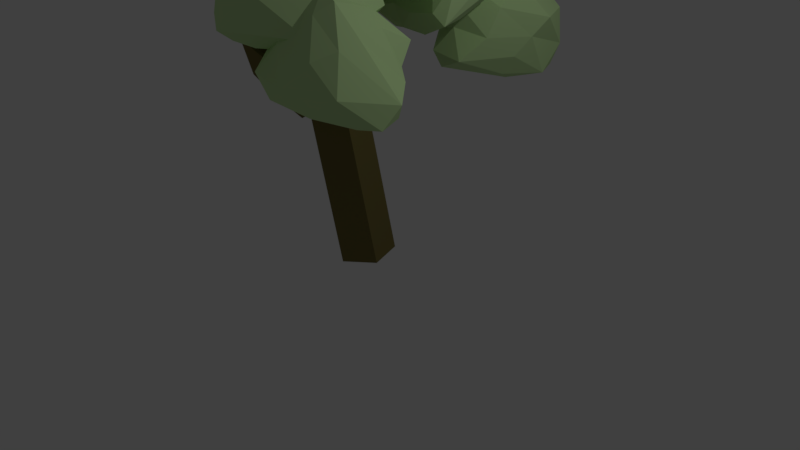 # Source: tree3.blend  (saved by Blender 2.79.0; exported with 4.5.12 LTS)
import bpy
from mathutils import Matrix  # noqa: F401  (used for matrix-valued properties, if any)

bpy.ops.wm.read_factory_settings(use_empty=True)
scene = bpy.context.scene
scene.name = 'Scene'

# ---- collections
col_collection_1 = bpy.data.collections.new('Collection 1'); scene.collection.children.link(col_collection_1)

# ---- materials (node trees are filled in below, after node groups)
mat_leaf = bpy.data.materials.new('Leaf')
mat_leaf.alpha_threshold = 0.0
mat_leaf.use_transparent_shadow = False
mat_leaf.diffuse_color = (0.5696, 0.8, 0.3834, 1.0)
mat_leaf.roughness = 0.5
mat_material = bpy.data.materials.new('Material')
mat_material.alpha_threshold = 0.0
mat_material.use_transparent_shadow = False
mat_material.diffuse_color = (0.1734, 0.1423, 0.04831, 1.0)
mat_material.roughness = 0.5
mat_material.line_color = (0.0, 0.0, 0.0, 1.0)
mat_bark = bpy.data.materials.new('Bark')
mat_bark.alpha_threshold = 0.0
mat_bark.use_transparent_shadow = False
mat_bark.diffuse_color = (0.2598, 0.1793, 0.04035, 1.0)
mat_bark.roughness = 0.5

# ---- material node trees

# ---- world
world_world = bpy.data.worlds.new('World'); scene.world = world_world
world_world.color = (0.05088, 0.05088, 0.05088)
world_world.use_sun_shadow = False
world_world.sun_shadow_jitter_overblur = 0.0
world_world.cycles.sampling_method = 'MANUAL'

# ---- cameras
cam_camera = bpy.data.cameras.new('Camera')
cam_camera.clip_end = 100.0
cam_camera.lens = 35.0
cam_camera.sensor_width = 32.0
cam_camera.sensor_height = 18.0
cam_camera.ortho_scale = 7.314
cam_camera.dof.focus_distance = 0.0
cam_camera.dof.aperture_fstop = 128.0

# ---- lights
light_lamp = bpy.data.lights.new('Lamp', 'POINT')
light_lamp.transmission_factor = 0.0
light_lamp.cutoff_distance = 30.0
light_lamp.energy = 100.0
light_lamp.shadow_buffer_clip_start = 1.001
light_lamp.shadow_soft_size = 0.1
light_lamp.shadow_maximum_resolution = 0.006
light_lamp.use_absolute_resolution = True

# ---- meshes
me_icosphere_007 = bpy.data.meshes.new('Icosphere.007')
me_icosphere_007.from_pydata([(0.0, 0.0, -1.0), (1.29, -0.4034, -0.753), (-0.2725, -1.221, -0.7015), (-1.113, 0.2585, -0.6121), (-0.2706, 1.002, -0.5031), (0.7331, 0.8977, -0.591), (0.5782, -1.317, 0.204), (-1.451, -0.3876, 0.1911), (-0.8041, 1.146, 0.2562), (0.3038, 0.9667, 0.3945), (1.048, 0.704, 0.2538), (0.0, 0.3725, 1.252), (-0.1656, -0.5327, -0.8762), (0.4659, -0.2986, -0.8707), (0.254, -1.129, -0.7465), (1.042, 0.1988, -0.664), (0.4187, 0.365, -0.8699), (-0.5434, 0.02955, -0.8681), (-1.165, -0.3944, -0.7835), (-0.1596, 0.5253, -0.8593), (-0.6839, 0.8097, -0.6424), (0.255, 0.9363, -0.5718), (1.545, 0.07447, -0.2703), (1.022, 1.094, -0.2427), (0.0, -1.694, -0.4018), (1.391, -0.857, -0.4673), (-1.545, 0.07447, -0.2703), (-1.391, -0.857, -0.4673), (-0.6409, 1.272, -0.1899), (-1.022, 1.094, -0.2427), (0.6409, 1.272, -0.1899), (0.0, 1.055, -0.02263), (1.327, -0.3766, 0.3189), (-0.5665, -1.243, 0.3094), (-1.008, 0.6414, 0.3558), (-0.2853, 0.8972, 0.4857), (0.7675, 1.067, 0.3544), (0.2807, -0.2628, 1.082), (0.5781, 0.2509, 0.8967), (-0.5639, -0.06561, 1.006), (-0.4389, 0.4368, 0.8443), (0.1644, 0.5154, 0.8507)], [], [(0, 13, 12), (1, 13, 15), (0, 12, 17), (0, 17, 19), (0, 19, 16), (1, 15, 22), (2, 14, 24), (3, 18, 26), (4, 20, 28), (5, 21, 30), (1, 22, 25), (2, 24, 27), (3, 26, 29), (4, 28, 31), (5, 30, 23), (6, 32, 37), (7, 33, 39), (8, 34, 40), (9, 35, 41), (10, 36, 38), (38, 41, 11), (38, 36, 41), (36, 9, 41), (41, 40, 11), (41, 35, 40), (35, 8, 40), (40, 39, 11), (40, 34, 39), (34, 7, 39), (39, 37, 11), (39, 33, 37), (33, 6, 37), (37, 38, 11), (37, 32, 38), (32, 10, 38), (23, 36, 10), (23, 30, 36), (30, 9, 36), (31, 35, 9), (31, 28, 35), (28, 8, 35), (29, 34, 8), (29, 26, 34), (26, 7, 34), (27, 33, 7), (27, 24, 33), (24, 6, 33), (25, 32, 6), (25, 22, 32), (22, 10, 32), (30, 31, 9), (30, 21, 31), (21, 4, 31), (28, 29, 8), (28, 20, 29), (20, 3, 29), (26, 27, 7), (26, 18, 27), (18, 2, 27), (24, 25, 6), (24, 14, 25), (14, 1, 25), (22, 23, 10), (22, 15, 23), (15, 5, 23), (16, 21, 5), (16, 19, 21), (19, 4, 21), (19, 20, 4), (19, 17, 20), (17, 3, 20), (17, 18, 3), (17, 12, 18), (12, 2, 18), (15, 16, 5), (15, 13, 16), (13, 0, 16), (12, 14, 2), (12, 13, 14), (13, 1, 14)])
me_icosphere_007.materials.append(mat_leaf)
me_icosphere_007.use_remesh_preserve_volume = False
me_icosphere_007.use_remesh_preserve_attributes = False
me_icosphere_007.use_mirror_vertex_groups = False
me_icosphere_007.update()
me_icosphere_006 = bpy.data.meshes.new('Icosphere.006')
me_icosphere_006.from_pydata([(0.0, 0.03516, -1.013), (1.371, -0.2155, -0.7282), (-0.6243, -0.9799, -0.4983), (-1.062, 0.5186, -0.7042), (-0.273, 0.8794, -0.4592), (0.7193, 0.8423, -0.5962), (0.527, -0.9814, 0.3804), (-0.9745, -0.6104, 0.3933), (-0.5083, 0.699, 0.5105), (0.218, 1.529, 0.2499), (0.7808, -0.1736, 0.6899), (0.0, -0.2642, 1.356), (-0.2158, -0.4612, -0.8575), (0.5699, -0.06616, -0.9538), (0.5714, -0.8997, -0.566), (0.9962, 0.5037, -0.7681), (0.4466, 0.5004, -0.936), (-0.5893, 0.3271, -0.9953), (-1.276, -0.1272, -0.8092), (-0.1685, 0.5356, -0.866), (-0.6852, 0.8167, -0.6743), (0.262, 0.8347, -0.5372), (1.459, 0.1394, -0.3442), (0.9697, 0.6832, -0.1797), (0.0, -1.249, -0.1348), (1.106, -0.9225, -0.1197), (-1.459, 0.1394, -0.3442), (-1.106, -0.9225, -0.1197), (-0.5323, 1.008, -0.06809), (-0.9697, 0.6832, -0.1797), (0.5323, 1.008, -0.06809), (0.0, 1.298, -0.09409), (0.8164, -0.6181, 0.5578), (-0.4395, -0.907, 0.486), (-0.6997, -0.2373, 0.8264), (-0.2042, 1.496, 0.3347), (0.4511, 0.6203, 0.6552), (0.1281, -0.5726, 1.003), (0.3422, -0.2883, 1.212), (-0.2993, -0.5228, 1.116), (-0.227, 0.158, 1.201), (0.06701, 0.7304, 0.9205)], [], [(0, 13, 12), (1, 13, 15), (0, 12, 17), (0, 17, 19), (0, 19, 16), (1, 15, 22), (2, 14, 24), (3, 18, 26), (4, 20, 28), (5, 21, 30), (1, 22, 25), (2, 24, 27), (3, 26, 29), (4, 28, 31), (5, 30, 23), (6, 32, 37), (7, 33, 39), (8, 34, 40), (9, 35, 41), (10, 36, 38), (38, 41, 11), (38, 36, 41), (36, 9, 41), (41, 40, 11), (41, 35, 40), (35, 8, 40), (40, 39, 11), (40, 34, 39), (34, 7, 39), (39, 37, 11), (39, 33, 37), (33, 6, 37), (37, 38, 11), (37, 32, 38), (32, 10, 38), (23, 36, 10), (23, 30, 36), (30, 9, 36), (31, 35, 9), (31, 28, 35), (28, 8, 35), (29, 34, 8), (29, 26, 34), (26, 7, 34), (27, 33, 7), (27, 24, 33), (24, 6, 33), (25, 32, 6), (25, 22, 32), (22, 10, 32), (30, 31, 9), (30, 21, 31), (21, 4, 31), (28, 29, 8), (28, 20, 29), (20, 3, 29), (26, 27, 7), (26, 18, 27), (18, 2, 27), (24, 25, 6), (24, 14, 25), (14, 1, 25), (22, 23, 10), (22, 15, 23), (15, 5, 23), (16, 21, 5), (16, 19, 21), (19, 4, 21), (19, 20, 4), (19, 17, 20), (17, 3, 20), (17, 18, 3), (17, 12, 18), (12, 2, 18), (15, 16, 5), (15, 13, 16), (13, 0, 16), (12, 14, 2), (12, 13, 14), (13, 1, 14)])
me_icosphere_006.materials.append(mat_leaf)
me_icosphere_006.use_remesh_preserve_volume = False
me_icosphere_006.use_remesh_preserve_attributes = False
me_icosphere_006.use_mirror_vertex_groups = False
me_icosphere_006.update()
me_icosphere_005 = bpy.data.meshes.new('Icosphere.005')
me_icosphere_005.from_pydata([(0.0, -0.4623, -1.208), (0.8668, -1.292, -0.6344), (-0.2288, -1.241, -0.6247), (-1.142, -1.152, -0.757), (-0.252, 1.08, -0.6623), (0.8504, 0.1017, -0.5358), (0.2851, -0.8743, 0.4516), (-0.8707, -0.9163, 0.5207), (-0.4849, 1.204, 0.2884), (0.2186, 1.342, 0.2648), (0.9915, -0.3938, 0.5498), (0.0, -0.1542, 1.114), (-0.1625, -1.051, -1.11), (0.4189, -1.027, -1.155), (0.2227, -1.254, -0.731), (1.052, -1.16, -0.8752), (0.4559, -0.1019, -1.001), (-0.5619, -0.8766, -1.186), (-0.7875, -1.282, -0.7606), (-0.1528, 0.4793, -0.9075), (-0.8036, 0.05442, -0.6409), (0.2365, 1.024, -0.7291), (1.176, -0.9954, 0.01658), (1.007, 0.2544, 0.000623), (0.0, -1.055, -0.02694), (0.6764, -1.111, 0.008338), (-1.176, -0.9954, 0.01658), (-0.6764, -1.111, 0.008338), (-0.4661, 1.063, -0.08372), (-1.007, 0.2544, 0.000623), (0.4661, 1.063, -0.08372), (0.0, 1.277, -0.2379), (0.815, -0.8364, 0.5896), (-0.27, -0.8278, 0.5294), (-0.8781, -0.3748, 0.7082), (-0.2003, 1.387, 0.3042), (0.4634, 1.2, 0.367), (0.1598, -0.5235, 0.8667), (0.4224, -0.0936, 1.028), (-0.3943, -0.496, 0.9877), (-0.3832, 0.8387, 0.7039), (0.1528, 0.8661, 0.7076)], [], [(0, 13, 12), (1, 13, 15), (0, 12, 17), (0, 17, 19), (0, 19, 16), (1, 15, 22), (2, 14, 24), (3, 18, 26), (4, 20, 28), (5, 21, 30), (1, 22, 25), (2, 24, 27), (3, 26, 29), (4, 28, 31), (5, 30, 23), (6, 32, 37), (7, 33, 39), (8, 34, 40), (9, 35, 41), (10, 36, 38), (38, 41, 11), (38, 36, 41), (36, 9, 41), (41, 40, 11), (41, 35, 40), (35, 8, 40), (40, 39, 11), (40, 34, 39), (34, 7, 39), (39, 37, 11), (39, 33, 37), (33, 6, 37), (37, 38, 11), (37, 32, 38), (32, 10, 38), (23, 36, 10), (23, 30, 36), (30, 9, 36), (31, 35, 9), (31, 28, 35), (28, 8, 35), (29, 34, 8), (29, 26, 34), (26, 7, 34), (27, 33, 7), (27, 24, 33), (24, 6, 33), (25, 32, 6), (25, 22, 32), (22, 10, 32), (30, 31, 9), (30, 21, 31), (21, 4, 31), (28, 29, 8), (28, 20, 29), (20, 3, 29), (26, 27, 7), (26, 18, 27), (18, 2, 27), (24, 25, 6), (24, 14, 25), (14, 1, 25), (22, 23, 10), (22, 15, 23), (15, 5, 23), (16, 21, 5), (16, 19, 21), (19, 4, 21), (19, 20, 4), (19, 17, 20), (17, 3, 20), (17, 18, 3), (17, 12, 18), (12, 2, 18), (15, 16, 5), (15, 13, 16), (13, 0, 16), (12, 14, 2), (12, 13, 14), (13, 1, 14)])
me_icosphere_005.materials.append(mat_leaf)
me_icosphere_005.use_remesh_preserve_volume = False
me_icosphere_005.use_remesh_preserve_attributes = False
me_icosphere_005.use_mirror_vertex_groups = False
me_icosphere_005.update()
me_icosphere_004 = bpy.data.meshes.new('Icosphere.004')
me_icosphere_004.from_pydata([(0.0, -0.4845, -0.755), (0.7174, -0.3015, -0.3551), (-0.3351, -1.262, -0.2636), (-0.7899, 0.5096, -0.7175), (-0.1539, 0.9333, -0.8434), (0.5718, 0.9344, -0.7479), (0.2389, -1.055, 0.4409), (-0.6926, -0.6373, 0.4553), (-0.7211, 0.8818, 0.272), (0.3045, 0.8497, 0.4699), (1.037, 0.2123, 0.3099), (0.0, -0.2866, 1.169), (-0.2014, -1.181, -0.5552), (0.4669, -0.305, -0.7181), (0.3118, -1.285, -0.3421), (0.7531, 0.4878, -0.7906), (0.3973, 0.3689, -0.8924), (-0.4925, 0.1196, -0.7037), (-0.6947, -0.306, -0.4189), (-0.143, 0.5199, -1.083), (-0.5489, 0.8824, -0.8247), (0.1486, 0.8874, -0.9187), (0.8868, -0.05587, -0.009884), (0.7317, 0.9753, -0.3334), (0.0, -1.107, 0.1735), (0.5619, -0.8724, 0.04162), (-0.8868, -0.05587, -0.009884), (-0.5619, -0.8724, 0.04162), (-0.3846, 1.021, -0.1714), (-0.7317, 0.9753, -0.3334), (0.3846, 1.021, -0.1714), (0.0, 1.051, -0.1859), (0.6496, -0.6589, 0.5461), (-0.2233, -1.026, 0.529), (-1.048, 0.1522, 0.4077), (-0.2719, 0.7714, 0.6216), (0.7822, 0.8143, 0.3549), (0.1375, -0.975, 0.9357), (0.696, -0.1827, 0.8916), (-0.3746, -0.6218, 0.9079), (-0.3431, 0.1648, 1.099), (0.1369, 0.2879, 1.32)], [], [(0, 13, 12), (1, 13, 15), (0, 12, 17), (0, 17, 19), (0, 19, 16), (1, 15, 22), (2, 14, 24), (3, 18, 26), (4, 20, 28), (5, 21, 30), (1, 22, 25), (2, 24, 27), (3, 26, 29), (4, 28, 31), (5, 30, 23), (6, 32, 37), (7, 33, 39), (8, 34, 40), (9, 35, 41), (10, 36, 38), (38, 41, 11), (38, 36, 41), (36, 9, 41), (41, 40, 11), (41, 35, 40), (35, 8, 40), (40, 39, 11), (40, 34, 39), (34, 7, 39), (39, 37, 11), (39, 33, 37), (33, 6, 37), (37, 38, 11), (37, 32, 38), (32, 10, 38), (23, 36, 10), (23, 30, 36), (30, 9, 36), (31, 35, 9), (31, 28, 35), (28, 8, 35), (29, 34, 8), (29, 26, 34), (26, 7, 34), (27, 33, 7), (27, 24, 33), (24, 6, 33), (25, 32, 6), (25, 22, 32), (22, 10, 32), (30, 31, 9), (30, 21, 31), (21, 4, 31), (28, 29, 8), (28, 20, 29), (20, 3, 29), (26, 27, 7), (26, 18, 27), (18, 2, 27), (24, 25, 6), (24, 14, 25), (14, 1, 25), (22, 23, 10), (22, 15, 23), (15, 5, 23), (16, 21, 5), (16, 19, 21), (19, 4, 21), (19, 20, 4), (19, 17, 20), (17, 3, 20), (17, 18, 3), (17, 12, 18), (12, 2, 18), (15, 16, 5), (15, 13, 16), (13, 0, 16), (12, 14, 2), (12, 13, 14), (13, 1, 14)])
me_icosphere_004.materials.append(mat_leaf)
me_icosphere_004.use_remesh_preserve_volume = False
me_icosphere_004.use_remesh_preserve_attributes = False
me_icosphere_004.use_mirror_vertex_groups = False
me_icosphere_004.update()
me_icosphere_003 = bpy.data.meshes.new('Icosphere.003')
me_icosphere_003.from_pydata([(0.0, -0.2043, -1.251), (0.6966, -0.737, -0.4377), (-0.2393, -1.162, -0.4258), (-1.071, -0.1204, -0.6454), (-0.4413, 0.8608, -0.9501), (1.215, 0.4487, -0.8574), (0.111, -1.06, 0.7687), (-0.399, -0.7691, 0.7956), (-0.9794, 0.9408, 0.2648), (0.5159, 1.008, 0.02183), (0.8548, 0.1595, 0.5108), (0.0, -0.2343, 1.309), (-0.1907, -0.572, -0.8979), (0.5796, -0.4874, -1.047), (0.2315, -1.091, -0.5095), (1.033, -0.1544, -0.7451), (0.6174, 0.1108, -1.094), (-0.7266, -0.2053, -1.103), (-0.6765, -0.6894, -0.5315), (-0.2487, 0.3775, -1.001), (-1.083, 0.3842, -0.8787), (0.3837, 0.8067, -0.8641), (0.8155, -0.5677, 0.1295), (1.584, 0.5093, -0.4701), (0.0, -1.383, 0.1034), (0.4077, -1.161, 0.1717), (-0.8155, -0.5677, 0.1295), (-0.4077, -1.161, 0.1717), (-1.029, 0.9311, -0.3913), (-1.584, 0.5093, -0.4701), (1.029, 0.9311, -0.3913), (0.0, 1.036, -1.113), (0.3428, -0.7461, 0.8977), (-0.09642, -0.9895, 0.8537), (-0.7429, 0.2707, 0.6882), (-0.5021, 1.009, 0.2888), (0.9039, 0.9198, 0.4805), (0.004906, -0.7101, 1.173), (0.3717, -0.1227, 1.177), (-0.1523, -0.5134, 1.166), (-0.4231, 0.21, 1.173), (0.1268, 0.3722, 1.148)], [], [(0, 13, 12), (1, 13, 15), (0, 12, 17), (0, 17, 19), (0, 19, 16), (1, 15, 22), (2, 14, 24), (3, 18, 26), (4, 20, 28), (5, 21, 30), (1, 22, 25), (2, 24, 27), (3, 26, 29), (4, 28, 31), (5, 30, 23), (6, 32, 37), (7, 33, 39), (8, 34, 40), (9, 35, 41), (10, 36, 38), (38, 41, 11), (38, 36, 41), (36, 9, 41), (41, 40, 11), (41, 35, 40), (35, 8, 40), (40, 39, 11), (40, 34, 39), (34, 7, 39), (39, 37, 11), (39, 33, 37), (33, 6, 37), (37, 38, 11), (37, 32, 38), (32, 10, 38), (23, 36, 10), (23, 30, 36), (30, 9, 36), (31, 35, 9), (31, 28, 35), (28, 8, 35), (29, 34, 8), (29, 26, 34), (26, 7, 34), (27, 33, 7), (27, 24, 33), (24, 6, 33), (25, 32, 6), (25, 22, 32), (22, 10, 32), (30, 31, 9), (30, 21, 31), (21, 4, 31), (28, 29, 8), (28, 20, 29), (20, 3, 29), (26, 27, 7), (26, 18, 27), (18, 2, 27), (24, 25, 6), (24, 14, 25), (14, 1, 25), (22, 23, 10), (22, 15, 23), (15, 5, 23), (16, 21, 5), (16, 19, 21), (19, 4, 21), (19, 20, 4), (19, 17, 20), (17, 3, 20), (17, 18, 3), (17, 12, 18), (12, 2, 18), (15, 16, 5), (15, 13, 16), (13, 0, 16), (12, 14, 2), (12, 13, 14), (13, 1, 14)])
me_icosphere_003.materials.append(mat_leaf)
me_icosphere_003.use_remesh_preserve_volume = False
me_icosphere_003.use_remesh_preserve_attributes = False
me_icosphere_003.use_mirror_vertex_groups = False
me_icosphere_003.update()
me_icosphere_002 = bpy.data.meshes.new('Icosphere.002')
me_icosphere_002.from_pydata([(0.0, -0.09517, -1.039), (0.8013, -0.8042, -0.5608), (-0.2768, -0.8522, -0.4479), (-1.106, -0.5206, -0.8063), (-0.2786, 0.865, -0.4649), (0.7923, 0.7052, -0.8163), (0.2764, -0.8506, 0.4472), (-0.7785, -0.5686, 0.4348), (-0.7358, 0.8438, 0.2438), (0.2507, 1.607, 0.2266), (1.164, -0.2098, 0.385), (0.0, 0.04784, 0.6681), (-0.1841, -0.5791, -0.8829), (0.5603, -0.7986, -1.051), (0.2645, -0.8151, -0.5282), (1.046, -0.5531, -0.8725), (0.5283, -0.05914, -1.006), (-0.6909, -0.5981, -1.096), (-0.7917, -0.8754, -0.679), (-0.1715, 0.4672, -0.864), (-0.7569, 0.6022, -0.8451), (0.2649, 0.8153, -0.5373), (1.194, -0.5, -0.05577), (1.226, 0.2517, -0.366), (0.0, -1.0, 0.0), (0.588, -0.8092, -4.61e-05), (-1.194, -0.5, -0.05577), (-0.588, -0.8092, -4.61e-05), (-0.5548, 1.142, -0.1375), (-1.226, 0.2517, -0.366), (0.5548, 1.142, -0.1375), (0.0, 1.595, -0.1664), (0.7288, -0.5317, 0.5165), (-0.2629, -0.809, 0.5257), (-1.089, -0.1828, 0.47), (-0.242, 1.498, 0.3248), (0.6974, 0.7754, 0.368), (0.1858, -0.4969, 0.8293), (0.837, -0.04009, 0.6902), (-0.5413, -0.3039, 0.7817), (-0.6931, 0.3819, 0.644), (0.2815, 0.7032, 0.6181)], [], [(0, 13, 12), (1, 13, 15), (0, 12, 17), (0, 17, 19), (0, 19, 16), (1, 15, 22), (2, 14, 24), (3, 18, 26), (4, 20, 28), (5, 21, 30), (1, 22, 25), (2, 24, 27), (3, 26, 29), (4, 28, 31), (5, 30, 23), (6, 32, 37), (7, 33, 39), (8, 34, 40), (9, 35, 41), (10, 36, 38), (38, 41, 11), (38, 36, 41), (36, 9, 41), (41, 40, 11), (41, 35, 40), (35, 8, 40), (40, 39, 11), (40, 34, 39), (34, 7, 39), (39, 37, 11), (39, 33, 37), (33, 6, 37), (37, 38, 11), (37, 32, 38), (32, 10, 38), (23, 36, 10), (23, 30, 36), (30, 9, 36), (31, 35, 9), (31, 28, 35), (28, 8, 35), (29, 34, 8), (29, 26, 34), (26, 7, 34), (27, 33, 7), (27, 24, 33), (24, 6, 33), (25, 32, 6), (25, 22, 32), (22, 10, 32), (30, 31, 9), (30, 21, 31), (21, 4, 31), (28, 29, 8), (28, 20, 29), (20, 3, 29), (26, 27, 7), (26, 18, 27), (18, 2, 27), (24, 25, 6), (24, 14, 25), (14, 1, 25), (22, 23, 10), (22, 15, 23), (15, 5, 23), (16, 21, 5), (16, 19, 21), (19, 4, 21), (19, 20, 4), (19, 17, 20), (17, 3, 20), (17, 18, 3), (17, 12, 18), (12, 2, 18), (15, 16, 5), (15, 13, 16), (13, 0, 16), (12, 14, 2), (12, 13, 14), (13, 1, 14)])
me_icosphere_002.materials.append(mat_leaf)
me_icosphere_002.use_remesh_preserve_volume = False
me_icosphere_002.use_remesh_preserve_attributes = False
me_icosphere_002.use_mirror_vertex_groups = False
me_icosphere_002.update()
me_icosphere_001 = bpy.data.meshes.new('Icosphere.001')
me_icosphere_001.from_pydata([(0.0, 0.0, -1.0), (0.7457, -0.5977, -0.4751), (-0.2764, -0.8506, -0.4472), (-0.8944, 0.0, -0.4472), (-0.2756, 0.8516, -0.4476), (0.7236, 0.5257, -0.4472), (0.1633, -1.369, 0.2566), (-0.8475, -1.353, 0.2893), (-0.9521, 0.4782, 0.3306), (0.09188, 1.178, 0.3327), (0.6934, -0.2764, 0.6714), (0.0, 0.5022, 1.021), (-0.1625, -0.5, -0.8507), (0.4253, -0.309, -0.8507), (0.2629, -0.809, -0.5257), (0.8506, 0.0, -0.5257), (0.4253, 0.309, -0.8507), (-0.5257, 0.0, -0.8507), (-0.6934, -0.5171, -0.5324), (-0.1625, 0.5, -0.8507), (-0.6882, 0.5, -0.5257), (0.2629, 0.809, -0.5257), (1.096, -0.8649, -0.1659), (1.18, -0.2238, -0.3116), (0.0, -1.0, 0.0), (0.6815, -1.147, -0.09693), (-1.096, -0.8649, -0.1659), (-0.6815, -1.147, -0.09693), (-0.8561, 0.9767, -0.0697), (-1.18, -0.2238, -0.3116), (0.8561, 0.9767, -0.0697), (0.0, 1.699, -0.2629), (0.6609, -1.032, 0.5365), (-0.1211, -1.55, 0.3162), (-0.6463, -0.268, 0.7489), (-0.1358, 1.152, 0.4264), (0.9061, 0.4784, 0.4317), (0.04635, -1.098, 0.7363), (0.5331, 0.001358, 0.8449), (-0.379, -0.4539, 0.8775), (-0.4651, 0.3485, 0.8527), (0.1658, 0.9851, 0.8185)], [], [(0, 13, 12), (1, 13, 15), (0, 12, 17), (0, 17, 19), (0, 19, 16), (1, 15, 22), (2, 14, 24), (3, 18, 26), (4, 20, 28), (5, 21, 30), (1, 22, 25), (2, 24, 27), (3, 26, 29), (4, 28, 31), (5, 30, 23), (6, 32, 37), (7, 33, 39), (8, 34, 40), (9, 35, 41), (10, 36, 38), (38, 41, 11), (38, 36, 41), (36, 9, 41), (41, 40, 11), (41, 35, 40), (35, 8, 40), (40, 39, 11), (40, 34, 39), (34, 7, 39), (39, 37, 11), (39, 33, 37), (33, 6, 37), (37, 38, 11), (37, 32, 38), (32, 10, 38), (23, 36, 10), (23, 30, 36), (30, 9, 36), (31, 35, 9), (31, 28, 35), (28, 8, 35), (29, 34, 8), (29, 26, 34), (26, 7, 34), (27, 33, 7), (27, 24, 33), (24, 6, 33), (25, 32, 6), (25, 22, 32), (22, 10, 32), (30, 31, 9), (30, 21, 31), (21, 4, 31), (28, 29, 8), (28, 20, 29), (20, 3, 29), (26, 27, 7), (26, 18, 27), (18, 2, 27), (24, 25, 6), (24, 14, 25), (14, 1, 25), (22, 23, 10), (22, 15, 23), (15, 5, 23), (16, 21, 5), (16, 19, 21), (19, 4, 21), (19, 20, 4), (19, 17, 20), (17, 3, 20), (17, 18, 3), (17, 12, 18), (12, 2, 18), (15, 16, 5), (15, 13, 16), (13, 0, 16), (12, 14, 2), (12, 13, 14), (13, 1, 14)])
me_icosphere_001.materials.append(mat_leaf)
me_icosphere_001.use_remesh_preserve_volume = False
me_icosphere_001.use_remesh_preserve_attributes = False
me_icosphere_001.use_mirror_vertex_groups = False
me_icosphere_001.update()
me_icosphere = bpy.data.meshes.new('Icosphere')
me_icosphere.from_pydata([(0.0, 0.0002085, -1.005), (0.9044, -0.5388, -0.5116), (-0.2337, -1.001, -0.3858), (-1.126, -0.0202, -0.6492), (-0.2864, 0.8516, -0.4694), (0.8282, 0.5301, -0.6384), (0.1292, -1.363, 0.6409), (-0.7092, -0.8322, 0.5184), (-0.547, 1.003, 0.4116), (0.2107, 1.125, 0.4028), (1.111, 0.1239, 0.33), (0.0, 0.5235, 1.18), (-0.1632, -0.5015, -0.8524), (0.4495, -0.3079, -0.8884), (0.2355, -0.9112, -0.4843), (1.039, -0.01125, -0.7227), (0.4635, 0.3128, -0.9354), (-0.5787, 0.004307, -0.9572), (-0.8346, -0.5084, -0.5955), (-0.1706, 0.5008, -0.8693), (-0.7838, 0.5022, -0.7086), (0.2735, 0.8101, -0.5494), (1.26, -0.354, -0.09217), (1.152, 0.4184, -0.2278), (0.0, -1.4, 0.1534), (0.5707, -1.077, 0.0841), (-1.26, -0.354, -0.09217), (-0.5707, -1.077, 0.0841), (-0.5526, 0.9264, -0.03538), (-1.152, 0.4184, -0.2278), (0.5526, 0.9264, -0.03538), (0.0, 1.012, -0.002682), (0.6556, -0.7897, 0.6083), (-0.11, -1.244, 0.7302), (-1.017, 0.1836, 0.4245), (-0.1942, 1.124, 0.4731), (0.5051, 0.9954, 0.4889), (0.1371, -0.1437, 1.082), (0.5043, 0.5011, 0.9171), (-0.4174, -0.002357, 1.0), (-0.338, 0.7604, 0.8427), (0.1251, 0.9008, 0.7907)], [], [(0, 13, 12), (1, 13, 15), (0, 12, 17), (0, 17, 19), (0, 19, 16), (1, 15, 22), (2, 14, 24), (3, 18, 26), (4, 20, 28), (5, 21, 30), (1, 22, 25), (2, 24, 27), (3, 26, 29), (4, 28, 31), (5, 30, 23), (6, 32, 37), (7, 33, 39), (8, 34, 40), (9, 35, 41), (10, 36, 38), (38, 41, 11), (38, 36, 41), (36, 9, 41), (41, 40, 11), (41, 35, 40), (35, 8, 40), (40, 39, 11), (40, 34, 39), (34, 7, 39), (39, 37, 11), (39, 33, 37), (33, 6, 37), (37, 38, 11), (37, 32, 38), (32, 10, 38), (23, 36, 10), (23, 30, 36), (30, 9, 36), (31, 35, 9), (31, 28, 35), (28, 8, 35), (29, 34, 8), (29, 26, 34), (26, 7, 34), (27, 33, 7), (27, 24, 33), (24, 6, 33), (25, 32, 6), (25, 22, 32), (22, 10, 32), (30, 31, 9), (30, 21, 31), (21, 4, 31), (28, 29, 8), (28, 20, 29), (20, 3, 29), (26, 27, 7), (26, 18, 27), (18, 2, 27), (24, 25, 6), (24, 14, 25), (14, 1, 25), (22, 23, 10), (22, 15, 23), (15, 5, 23), (16, 21, 5), (16, 19, 21), (19, 4, 21), (19, 20, 4), (19, 17, 20), (17, 3, 20), (17, 18, 3), (17, 12, 18), (12, 2, 18), (15, 16, 5), (15, 13, 16), (13, 0, 16), (12, 14, 2), (12, 13, 14), (13, 1, 14)])
me_icosphere.materials.append(mat_leaf)
me_icosphere.use_remesh_preserve_volume = False
me_icosphere.use_remesh_preserve_attributes = False
me_icosphere.use_mirror_vertex_groups = False
me_icosphere.update()
me_cube = bpy.data.meshes.new('Cube')
me_cube.from_pydata([(-3.725e-08, -2.98e-08, 0.0), (-0.6502, -0.2346, 3.414), (-1.278, -0.9183, 4.298), (-1.423, -0.1229, 4.851), (-0.7753, 0.6598, 3.966), (-0.7373, 1.877, 3.426), (-0.2164, -1.184, 2.831), (0.8298, -1.373, 2.718), (0.2381, 0.8655, 3.538), (-1.861, 0.362, 3.625), (0.0109, -1.324, 3.729), (-1.79, 2.818, 3.371), (0.07866, 2.524, 2.692), (-0.1154, -0.147, 4.339)], [(0, 1), (1, 2), (2, 3), (1, 4), (4, 5), (1, 6), (6, 7), (4, 8), (1, 9), (1, 10), (5, 11), (5, 12), (1, 13)], [])
me_cube.materials.append(mat_material)
me_cube.materials.append(mat_bark)
me_cube.use_remesh_preserve_volume = False
me_cube.use_remesh_preserve_attributes = False
me_cube.use_mirror_vertex_groups = False
me_cube.update()

# ---- objects
ob_icosphere_007 = bpy.data.objects.new('Icosphere.007', me_icosphere_007)
ob_icosphere_006 = bpy.data.objects.new('Icosphere.006', me_icosphere_006)
ob_icosphere_005 = bpy.data.objects.new('Icosphere.005', me_icosphere_005)
ob_icosphere_004 = bpy.data.objects.new('Icosphere.004', me_icosphere_004)
ob_icosphere_003 = bpy.data.objects.new('Icosphere.003', me_icosphere_003)
ob_icosphere_002 = bpy.data.objects.new('Icosphere.002', me_icosphere_002)
ob_icosphere_001 = bpy.data.objects.new('Icosphere.001', me_icosphere_001)
ob_icosphere = bpy.data.objects.new('Icosphere', me_icosphere)
ob_cube = bpy.data.objects.new('Cube', me_cube)
ob_lamp = bpy.data.objects.new('Lamp', light_lamp)
ob_camera = bpy.data.objects.new('Camera', cam_camera)

# ---- transforms, parenting, visibility, modifiers, constraints
ob_icosphere_007.location = (0.2251, -1.088, 3.515)
ob_icosphere_007.scale = (0.5864, 0.5864, 0.5864)
ob_icosphere_007.lineart.crease_threshold = 0.0
ob_icosphere_006.location = (0.9707, -1.219, 2.903)
ob_icosphere_006.scale = (0.5778, 0.5778, 0.5778)
ob_icosphere_006.lineart.crease_threshold = 0.0
ob_icosphere_005.location = (0.3157, 1.01, 3.556)
ob_icosphere_005.scale = (0.5921, 0.5921, 0.5921)
ob_icosphere_005.lineart.crease_threshold = 0.0
ob_icosphere_004.location = (-0.009498, 2.285, 2.551)
ob_icosphere_004.scale = (0.7283, 0.7283, 0.7283)
ob_icosphere_004.lineart.crease_threshold = 0.0
ob_icosphere_003.location = (-1.614, 2.682, 3.098)
ob_icosphere_003.scale = (0.6154, 0.6154, 0.6154)
ob_icosphere_003.lineart.crease_threshold = 0.0
ob_icosphere_002.location = (-2.041, 0.5352, 3.71)
ob_icosphere_002.scale = (0.6606, 0.6606, 0.6606)
ob_icosphere_002.lineart.crease_threshold = 0.0
ob_icosphere_001.location = (-1.448, -0.1135, 4.768)
ob_icosphere_001.scale = (0.732, 0.732, 0.732)
ob_icosphere_001.lineart.crease_threshold = 0.0
ob_icosphere.location = (0.0, 0.0, 4.257)
ob_icosphere.scale = (0.7809, 0.7809, 0.7809)
ob_icosphere.lineart.crease_threshold = 0.0
ob_cube.location = (0.0, 0.0, 0.0)
ob_cube.lock_rotations_4d = False
ob_cube.empty_display_type = 'ARROWS'
ob_cube.lineart.crease_threshold = 0.0
_m = ob_cube.modifiers.new('Skin', 'SKIN')
ob_lamp.location = (4.076, 1.005, 5.904)
ob_lamp.rotation_euler = (0.6503, 0.05522, 1.866)
ob_lamp.lock_rotations_4d = False
ob_lamp.empty_display_type = 'ARROWS'
ob_lamp.color = (0.0, 0.0, 0.0, 0.0)
ob_lamp.lineart.crease_threshold = 0.0
ob_camera.location = (7.481, -6.508, 5.344)
ob_camera.rotation_euler = (1.109, 0.0, 0.8149)
ob_camera.lock_rotations_4d = False
ob_camera.empty_display_type = 'ARROWS'
ob_camera.color = (0.0, 0.0, 0.0, 0.0)
ob_camera.display_type = 'WIRE'
ob_camera.lineart.crease_threshold = 0.0

# ---- collection membership
col_collection_1.objects.link(ob_icosphere_007)
col_collection_1.objects.link(ob_icosphere_006)
col_collection_1.objects.link(ob_icosphere_005)
col_collection_1.objects.link(ob_icosphere_004)
col_collection_1.objects.link(ob_icosphere_003)
col_collection_1.objects.link(ob_icosphere_002)
col_collection_1.objects.link(ob_icosphere_001)
col_collection_1.objects.link(ob_icosphere)
col_collection_1.objects.link(ob_cube)
col_collection_1.objects.link(ob_lamp)
col_collection_1.objects.link(ob_camera)

# ---- scene / render settings (as saved in the file)
scene.camera = ob_camera
scene.frame_start = 1; scene.frame_end = 250; scene.frame_set(1)
scene.render.engine = 'BLENDER_EEVEE_NEXT'
scene.render.resolution_percentage = 50
scene.render.dither_intensity = 0.0
scene.cycles.use_denoising = False
scene.cycles.samples = 128
scene.cycles.sampling_pattern = 'TABULATED_SOBOL'
scene.cycles.use_adaptive_sampling = False
scene.cycles.use_light_tree = False
scene.cycles.blur_glossy = 0.0
scene.cycles.sample_clamp_indirect = 0.0
scene.view_settings.view_transform = 'Standard'
bpy.context.view_layer.update()
